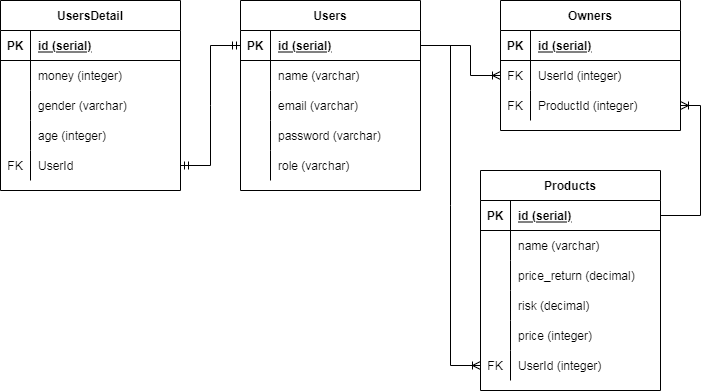

The diagram above was exported from draw.io. Its source (the exported page's mxGraphModel, read from the mxfile embedded in the PNG):
<mxGraphModel dx="868" dy="450" grid="1" gridSize="10" guides="1" tooltips="1" connect="1" arrows="1" fold="1" page="1" pageScale="1" pageWidth="850" pageHeight="1100" math="0" shadow="0">
  <root>
    <mxCell id="0" />
    <mxCell id="1" parent="0" />
    <mxCell id="S0IDWYUWULLK08OvpkF3-1" value="Users" style="shape=table;startSize=30;container=1;collapsible=1;childLayout=tableLayout;fixedRows=1;rowLines=0;fontStyle=1;align=center;resizeLast=1;" parent="1" vertex="1">
      <mxGeometry x="280" y="120" width="180" height="190" as="geometry" />
    </mxCell>
    <mxCell id="S0IDWYUWULLK08OvpkF3-2" value="" style="shape=partialRectangle;collapsible=0;dropTarget=0;pointerEvents=0;fillColor=none;top=0;left=0;bottom=1;right=0;points=[[0,0.5],[1,0.5]];portConstraint=eastwest;" parent="S0IDWYUWULLK08OvpkF3-1" vertex="1">
      <mxGeometry y="30" width="180" height="30" as="geometry" />
    </mxCell>
    <mxCell id="S0IDWYUWULLK08OvpkF3-3" value="PK" style="shape=partialRectangle;connectable=0;fillColor=none;top=0;left=0;bottom=0;right=0;fontStyle=1;overflow=hidden;" parent="S0IDWYUWULLK08OvpkF3-2" vertex="1">
      <mxGeometry width="30" height="30" as="geometry">
        <mxRectangle width="30" height="30" as="alternateBounds" />
      </mxGeometry>
    </mxCell>
    <mxCell id="S0IDWYUWULLK08OvpkF3-4" value="id (serial)" style="shape=partialRectangle;connectable=0;fillColor=none;top=0;left=0;bottom=0;right=0;align=left;spacingLeft=6;fontStyle=5;overflow=hidden;" parent="S0IDWYUWULLK08OvpkF3-2" vertex="1">
      <mxGeometry x="30" width="150" height="30" as="geometry">
        <mxRectangle width="150" height="30" as="alternateBounds" />
      </mxGeometry>
    </mxCell>
    <mxCell id="S0IDWYUWULLK08OvpkF3-14" style="shape=partialRectangle;collapsible=0;dropTarget=0;pointerEvents=0;fillColor=none;top=0;left=0;bottom=0;right=0;points=[[0,0.5],[1,0.5]];portConstraint=eastwest;" parent="S0IDWYUWULLK08OvpkF3-1" vertex="1">
      <mxGeometry y="60" width="180" height="30" as="geometry" />
    </mxCell>
    <mxCell id="S0IDWYUWULLK08OvpkF3-15" style="shape=partialRectangle;connectable=0;fillColor=none;top=0;left=0;bottom=0;right=0;editable=1;overflow=hidden;" parent="S0IDWYUWULLK08OvpkF3-14" vertex="1">
      <mxGeometry width="30" height="30" as="geometry">
        <mxRectangle width="30" height="30" as="alternateBounds" />
      </mxGeometry>
    </mxCell>
    <mxCell id="S0IDWYUWULLK08OvpkF3-16" value="name (varchar)" style="shape=partialRectangle;connectable=0;fillColor=none;top=0;left=0;bottom=0;right=0;align=left;spacingLeft=6;overflow=hidden;" parent="S0IDWYUWULLK08OvpkF3-14" vertex="1">
      <mxGeometry x="30" width="150" height="30" as="geometry">
        <mxRectangle width="150" height="30" as="alternateBounds" />
      </mxGeometry>
    </mxCell>
    <mxCell id="S0IDWYUWULLK08OvpkF3-5" value="" style="shape=partialRectangle;collapsible=0;dropTarget=0;pointerEvents=0;fillColor=none;top=0;left=0;bottom=0;right=0;points=[[0,0.5],[1,0.5]];portConstraint=eastwest;" parent="S0IDWYUWULLK08OvpkF3-1" vertex="1">
      <mxGeometry y="90" width="180" height="30" as="geometry" />
    </mxCell>
    <mxCell id="S0IDWYUWULLK08OvpkF3-6" value="" style="shape=partialRectangle;connectable=0;fillColor=none;top=0;left=0;bottom=0;right=0;editable=1;overflow=hidden;" parent="S0IDWYUWULLK08OvpkF3-5" vertex="1">
      <mxGeometry width="30" height="30" as="geometry">
        <mxRectangle width="30" height="30" as="alternateBounds" />
      </mxGeometry>
    </mxCell>
    <mxCell id="S0IDWYUWULLK08OvpkF3-7" value="email (varchar)" style="shape=partialRectangle;connectable=0;fillColor=none;top=0;left=0;bottom=0;right=0;align=left;spacingLeft=6;overflow=hidden;" parent="S0IDWYUWULLK08OvpkF3-5" vertex="1">
      <mxGeometry x="30" width="150" height="30" as="geometry">
        <mxRectangle width="150" height="30" as="alternateBounds" />
      </mxGeometry>
    </mxCell>
    <mxCell id="S0IDWYUWULLK08OvpkF3-8" value="" style="shape=partialRectangle;collapsible=0;dropTarget=0;pointerEvents=0;fillColor=none;top=0;left=0;bottom=0;right=0;points=[[0,0.5],[1,0.5]];portConstraint=eastwest;" parent="S0IDWYUWULLK08OvpkF3-1" vertex="1">
      <mxGeometry y="120" width="180" height="30" as="geometry" />
    </mxCell>
    <mxCell id="S0IDWYUWULLK08OvpkF3-9" value="" style="shape=partialRectangle;connectable=0;fillColor=none;top=0;left=0;bottom=0;right=0;editable=1;overflow=hidden;" parent="S0IDWYUWULLK08OvpkF3-8" vertex="1">
      <mxGeometry width="30" height="30" as="geometry">
        <mxRectangle width="30" height="30" as="alternateBounds" />
      </mxGeometry>
    </mxCell>
    <mxCell id="S0IDWYUWULLK08OvpkF3-10" value="password (varchar)" style="shape=partialRectangle;connectable=0;fillColor=none;top=0;left=0;bottom=0;right=0;align=left;spacingLeft=6;overflow=hidden;" parent="S0IDWYUWULLK08OvpkF3-8" vertex="1">
      <mxGeometry x="30" width="150" height="30" as="geometry">
        <mxRectangle width="150" height="30" as="alternateBounds" />
      </mxGeometry>
    </mxCell>
    <mxCell id="S0IDWYUWULLK08OvpkF3-11" value="" style="shape=partialRectangle;collapsible=0;dropTarget=0;pointerEvents=0;fillColor=none;top=0;left=0;bottom=0;right=0;points=[[0,0.5],[1,0.5]];portConstraint=eastwest;" parent="S0IDWYUWULLK08OvpkF3-1" vertex="1">
      <mxGeometry y="150" width="180" height="30" as="geometry" />
    </mxCell>
    <mxCell id="S0IDWYUWULLK08OvpkF3-12" value="" style="shape=partialRectangle;connectable=0;fillColor=none;top=0;left=0;bottom=0;right=0;editable=1;overflow=hidden;" parent="S0IDWYUWULLK08OvpkF3-11" vertex="1">
      <mxGeometry width="30" height="30" as="geometry">
        <mxRectangle width="30" height="30" as="alternateBounds" />
      </mxGeometry>
    </mxCell>
    <mxCell id="S0IDWYUWULLK08OvpkF3-13" value="role (varchar)" style="shape=partialRectangle;connectable=0;fillColor=none;top=0;left=0;bottom=0;right=0;align=left;spacingLeft=6;overflow=hidden;" parent="S0IDWYUWULLK08OvpkF3-11" vertex="1">
      <mxGeometry x="30" width="150" height="30" as="geometry">
        <mxRectangle width="150" height="30" as="alternateBounds" />
      </mxGeometry>
    </mxCell>
    <mxCell id="S0IDWYUWULLK08OvpkF3-17" value="UsersDetail" style="shape=table;startSize=30;container=1;collapsible=1;childLayout=tableLayout;fixedRows=1;rowLines=0;fontStyle=1;align=center;resizeLast=1;" parent="1" vertex="1">
      <mxGeometry x="40" y="120" width="180" height="190" as="geometry" />
    </mxCell>
    <mxCell id="S0IDWYUWULLK08OvpkF3-18" value="" style="shape=partialRectangle;collapsible=0;dropTarget=0;pointerEvents=0;fillColor=none;top=0;left=0;bottom=1;right=0;points=[[0,0.5],[1,0.5]];portConstraint=eastwest;" parent="S0IDWYUWULLK08OvpkF3-17" vertex="1">
      <mxGeometry y="30" width="180" height="30" as="geometry" />
    </mxCell>
    <mxCell id="S0IDWYUWULLK08OvpkF3-19" value="PK" style="shape=partialRectangle;connectable=0;fillColor=none;top=0;left=0;bottom=0;right=0;fontStyle=1;overflow=hidden;" parent="S0IDWYUWULLK08OvpkF3-18" vertex="1">
      <mxGeometry width="30" height="30" as="geometry">
        <mxRectangle width="30" height="30" as="alternateBounds" />
      </mxGeometry>
    </mxCell>
    <mxCell id="S0IDWYUWULLK08OvpkF3-20" value="id (serial)" style="shape=partialRectangle;connectable=0;fillColor=none;top=0;left=0;bottom=0;right=0;align=left;spacingLeft=6;fontStyle=5;overflow=hidden;" parent="S0IDWYUWULLK08OvpkF3-18" vertex="1">
      <mxGeometry x="30" width="150" height="30" as="geometry">
        <mxRectangle width="150" height="30" as="alternateBounds" />
      </mxGeometry>
    </mxCell>
    <mxCell id="S0IDWYUWULLK08OvpkF3-21" value="" style="shape=partialRectangle;collapsible=0;dropTarget=0;pointerEvents=0;fillColor=none;top=0;left=0;bottom=0;right=0;points=[[0,0.5],[1,0.5]];portConstraint=eastwest;" parent="S0IDWYUWULLK08OvpkF3-17" vertex="1">
      <mxGeometry y="60" width="180" height="30" as="geometry" />
    </mxCell>
    <mxCell id="S0IDWYUWULLK08OvpkF3-22" value="" style="shape=partialRectangle;connectable=0;fillColor=none;top=0;left=0;bottom=0;right=0;editable=1;overflow=hidden;" parent="S0IDWYUWULLK08OvpkF3-21" vertex="1">
      <mxGeometry width="30" height="30" as="geometry">
        <mxRectangle width="30" height="30" as="alternateBounds" />
      </mxGeometry>
    </mxCell>
    <mxCell id="S0IDWYUWULLK08OvpkF3-23" value="money (integer)" style="shape=partialRectangle;connectable=0;fillColor=none;top=0;left=0;bottom=0;right=0;align=left;spacingLeft=6;overflow=hidden;" parent="S0IDWYUWULLK08OvpkF3-21" vertex="1">
      <mxGeometry x="30" width="150" height="30" as="geometry">
        <mxRectangle width="150" height="30" as="alternateBounds" />
      </mxGeometry>
    </mxCell>
    <mxCell id="S0IDWYUWULLK08OvpkF3-24" value="" style="shape=partialRectangle;collapsible=0;dropTarget=0;pointerEvents=0;fillColor=none;top=0;left=0;bottom=0;right=0;points=[[0,0.5],[1,0.5]];portConstraint=eastwest;" parent="S0IDWYUWULLK08OvpkF3-17" vertex="1">
      <mxGeometry y="90" width="180" height="30" as="geometry" />
    </mxCell>
    <mxCell id="S0IDWYUWULLK08OvpkF3-25" value="" style="shape=partialRectangle;connectable=0;fillColor=none;top=0;left=0;bottom=0;right=0;editable=1;overflow=hidden;" parent="S0IDWYUWULLK08OvpkF3-24" vertex="1">
      <mxGeometry width="30" height="30" as="geometry">
        <mxRectangle width="30" height="30" as="alternateBounds" />
      </mxGeometry>
    </mxCell>
    <mxCell id="S0IDWYUWULLK08OvpkF3-26" value="gender (varchar)" style="shape=partialRectangle;connectable=0;fillColor=none;top=0;left=0;bottom=0;right=0;align=left;spacingLeft=6;overflow=hidden;" parent="S0IDWYUWULLK08OvpkF3-24" vertex="1">
      <mxGeometry x="30" width="150" height="30" as="geometry">
        <mxRectangle width="150" height="30" as="alternateBounds" />
      </mxGeometry>
    </mxCell>
    <mxCell id="S0IDWYUWULLK08OvpkF3-27" value="" style="shape=partialRectangle;collapsible=0;dropTarget=0;pointerEvents=0;fillColor=none;top=0;left=0;bottom=0;right=0;points=[[0,0.5],[1,0.5]];portConstraint=eastwest;" parent="S0IDWYUWULLK08OvpkF3-17" vertex="1">
      <mxGeometry y="120" width="180" height="30" as="geometry" />
    </mxCell>
    <mxCell id="S0IDWYUWULLK08OvpkF3-28" value="" style="shape=partialRectangle;connectable=0;fillColor=none;top=0;left=0;bottom=0;right=0;editable=1;overflow=hidden;" parent="S0IDWYUWULLK08OvpkF3-27" vertex="1">
      <mxGeometry width="30" height="30" as="geometry">
        <mxRectangle width="30" height="30" as="alternateBounds" />
      </mxGeometry>
    </mxCell>
    <mxCell id="S0IDWYUWULLK08OvpkF3-29" value="age (integer)" style="shape=partialRectangle;connectable=0;fillColor=none;top=0;left=0;bottom=0;right=0;align=left;spacingLeft=6;overflow=hidden;" parent="S0IDWYUWULLK08OvpkF3-27" vertex="1">
      <mxGeometry x="30" width="150" height="30" as="geometry">
        <mxRectangle width="150" height="30" as="alternateBounds" />
      </mxGeometry>
    </mxCell>
    <mxCell id="S0IDWYUWULLK08OvpkF3-30" style="shape=partialRectangle;collapsible=0;dropTarget=0;pointerEvents=0;fillColor=none;top=0;left=0;bottom=0;right=0;points=[[0,0.5],[1,0.5]];portConstraint=eastwest;" parent="S0IDWYUWULLK08OvpkF3-17" vertex="1">
      <mxGeometry y="150" width="180" height="30" as="geometry" />
    </mxCell>
    <mxCell id="S0IDWYUWULLK08OvpkF3-31" value="FK" style="shape=partialRectangle;connectable=0;fillColor=none;top=0;left=0;bottom=0;right=0;editable=1;overflow=hidden;" parent="S0IDWYUWULLK08OvpkF3-30" vertex="1">
      <mxGeometry width="30" height="30" as="geometry">
        <mxRectangle width="30" height="30" as="alternateBounds" />
      </mxGeometry>
    </mxCell>
    <mxCell id="S0IDWYUWULLK08OvpkF3-32" value="UserId" style="shape=partialRectangle;connectable=0;fillColor=none;top=0;left=0;bottom=0;right=0;align=left;spacingLeft=6;overflow=hidden;" parent="S0IDWYUWULLK08OvpkF3-30" vertex="1">
      <mxGeometry x="30" width="150" height="30" as="geometry">
        <mxRectangle width="150" height="30" as="alternateBounds" />
      </mxGeometry>
    </mxCell>
    <mxCell id="S0IDWYUWULLK08OvpkF3-33" value="Products" style="shape=table;startSize=30;container=1;collapsible=1;childLayout=tableLayout;fixedRows=1;rowLines=0;fontStyle=1;align=center;resizeLast=1;" parent="1" vertex="1">
      <mxGeometry x="520" y="290" width="180" height="220" as="geometry" />
    </mxCell>
    <mxCell id="S0IDWYUWULLK08OvpkF3-34" value="" style="shape=partialRectangle;collapsible=0;dropTarget=0;pointerEvents=0;fillColor=none;top=0;left=0;bottom=1;right=0;points=[[0,0.5],[1,0.5]];portConstraint=eastwest;" parent="S0IDWYUWULLK08OvpkF3-33" vertex="1">
      <mxGeometry y="30" width="180" height="30" as="geometry" />
    </mxCell>
    <mxCell id="S0IDWYUWULLK08OvpkF3-35" value="PK" style="shape=partialRectangle;connectable=0;fillColor=none;top=0;left=0;bottom=0;right=0;fontStyle=1;overflow=hidden;" parent="S0IDWYUWULLK08OvpkF3-34" vertex="1">
      <mxGeometry width="30" height="30" as="geometry">
        <mxRectangle width="30" height="30" as="alternateBounds" />
      </mxGeometry>
    </mxCell>
    <mxCell id="S0IDWYUWULLK08OvpkF3-36" value="id (serial)" style="shape=partialRectangle;connectable=0;fillColor=none;top=0;left=0;bottom=0;right=0;align=left;spacingLeft=6;fontStyle=5;overflow=hidden;" parent="S0IDWYUWULLK08OvpkF3-34" vertex="1">
      <mxGeometry x="30" width="150" height="30" as="geometry">
        <mxRectangle width="150" height="30" as="alternateBounds" />
      </mxGeometry>
    </mxCell>
    <mxCell id="S0IDWYUWULLK08OvpkF3-37" value="" style="shape=partialRectangle;collapsible=0;dropTarget=0;pointerEvents=0;fillColor=none;top=0;left=0;bottom=0;right=0;points=[[0,0.5],[1,0.5]];portConstraint=eastwest;" parent="S0IDWYUWULLK08OvpkF3-33" vertex="1">
      <mxGeometry y="60" width="180" height="30" as="geometry" />
    </mxCell>
    <mxCell id="S0IDWYUWULLK08OvpkF3-38" value="" style="shape=partialRectangle;connectable=0;fillColor=none;top=0;left=0;bottom=0;right=0;editable=1;overflow=hidden;" parent="S0IDWYUWULLK08OvpkF3-37" vertex="1">
      <mxGeometry width="30" height="30" as="geometry">
        <mxRectangle width="30" height="30" as="alternateBounds" />
      </mxGeometry>
    </mxCell>
    <mxCell id="S0IDWYUWULLK08OvpkF3-39" value="name (varchar)" style="shape=partialRectangle;connectable=0;fillColor=none;top=0;left=0;bottom=0;right=0;align=left;spacingLeft=6;overflow=hidden;" parent="S0IDWYUWULLK08OvpkF3-37" vertex="1">
      <mxGeometry x="30" width="150" height="30" as="geometry">
        <mxRectangle width="150" height="30" as="alternateBounds" />
      </mxGeometry>
    </mxCell>
    <mxCell id="S0IDWYUWULLK08OvpkF3-40" value="" style="shape=partialRectangle;collapsible=0;dropTarget=0;pointerEvents=0;fillColor=none;top=0;left=0;bottom=0;right=0;points=[[0,0.5],[1,0.5]];portConstraint=eastwest;" parent="S0IDWYUWULLK08OvpkF3-33" vertex="1">
      <mxGeometry y="90" width="180" height="30" as="geometry" />
    </mxCell>
    <mxCell id="S0IDWYUWULLK08OvpkF3-41" value="" style="shape=partialRectangle;connectable=0;fillColor=none;top=0;left=0;bottom=0;right=0;editable=1;overflow=hidden;" parent="S0IDWYUWULLK08OvpkF3-40" vertex="1">
      <mxGeometry width="30" height="30" as="geometry">
        <mxRectangle width="30" height="30" as="alternateBounds" />
      </mxGeometry>
    </mxCell>
    <mxCell id="S0IDWYUWULLK08OvpkF3-42" value="price_return (decimal)" style="shape=partialRectangle;connectable=0;fillColor=none;top=0;left=0;bottom=0;right=0;align=left;spacingLeft=6;overflow=hidden;" parent="S0IDWYUWULLK08OvpkF3-40" vertex="1">
      <mxGeometry x="30" width="150" height="30" as="geometry">
        <mxRectangle width="150" height="30" as="alternateBounds" />
      </mxGeometry>
    </mxCell>
    <mxCell id="S0IDWYUWULLK08OvpkF3-43" value="" style="shape=partialRectangle;collapsible=0;dropTarget=0;pointerEvents=0;fillColor=none;top=0;left=0;bottom=0;right=0;points=[[0,0.5],[1,0.5]];portConstraint=eastwest;" parent="S0IDWYUWULLK08OvpkF3-33" vertex="1">
      <mxGeometry y="120" width="180" height="30" as="geometry" />
    </mxCell>
    <mxCell id="S0IDWYUWULLK08OvpkF3-44" value="" style="shape=partialRectangle;connectable=0;fillColor=none;top=0;left=0;bottom=0;right=0;editable=1;overflow=hidden;" parent="S0IDWYUWULLK08OvpkF3-43" vertex="1">
      <mxGeometry width="30" height="30" as="geometry">
        <mxRectangle width="30" height="30" as="alternateBounds" />
      </mxGeometry>
    </mxCell>
    <mxCell id="S0IDWYUWULLK08OvpkF3-45" value="risk (decimal)" style="shape=partialRectangle;connectable=0;fillColor=none;top=0;left=0;bottom=0;right=0;align=left;spacingLeft=6;overflow=hidden;" parent="S0IDWYUWULLK08OvpkF3-43" vertex="1">
      <mxGeometry x="30" width="150" height="30" as="geometry">
        <mxRectangle width="150" height="30" as="alternateBounds" />
      </mxGeometry>
    </mxCell>
    <mxCell id="S0IDWYUWULLK08OvpkF3-46" style="shape=partialRectangle;collapsible=0;dropTarget=0;pointerEvents=0;fillColor=none;top=0;left=0;bottom=0;right=0;points=[[0,0.5],[1,0.5]];portConstraint=eastwest;" parent="S0IDWYUWULLK08OvpkF3-33" vertex="1">
      <mxGeometry y="150" width="180" height="30" as="geometry" />
    </mxCell>
    <mxCell id="S0IDWYUWULLK08OvpkF3-47" style="shape=partialRectangle;connectable=0;fillColor=none;top=0;left=0;bottom=0;right=0;editable=1;overflow=hidden;" parent="S0IDWYUWULLK08OvpkF3-46" vertex="1">
      <mxGeometry width="30" height="30" as="geometry">
        <mxRectangle width="30" height="30" as="alternateBounds" />
      </mxGeometry>
    </mxCell>
    <mxCell id="S0IDWYUWULLK08OvpkF3-48" value="price (integer)" style="shape=partialRectangle;connectable=0;fillColor=none;top=0;left=0;bottom=0;right=0;align=left;spacingLeft=6;overflow=hidden;" parent="S0IDWYUWULLK08OvpkF3-46" vertex="1">
      <mxGeometry x="30" width="150" height="30" as="geometry">
        <mxRectangle width="150" height="30" as="alternateBounds" />
      </mxGeometry>
    </mxCell>
    <mxCell id="S0IDWYUWULLK08OvpkF3-49" style="shape=partialRectangle;collapsible=0;dropTarget=0;pointerEvents=0;fillColor=none;top=0;left=0;bottom=0;right=0;points=[[0,0.5],[1,0.5]];portConstraint=eastwest;" parent="S0IDWYUWULLK08OvpkF3-33" vertex="1">
      <mxGeometry y="180" width="180" height="30" as="geometry" />
    </mxCell>
    <mxCell id="S0IDWYUWULLK08OvpkF3-50" value="FK" style="shape=partialRectangle;connectable=0;fillColor=none;top=0;left=0;bottom=0;right=0;editable=1;overflow=hidden;" parent="S0IDWYUWULLK08OvpkF3-49" vertex="1">
      <mxGeometry width="30" height="30" as="geometry">
        <mxRectangle width="30" height="30" as="alternateBounds" />
      </mxGeometry>
    </mxCell>
    <mxCell id="S0IDWYUWULLK08OvpkF3-51" value="UserId (integer)" style="shape=partialRectangle;connectable=0;fillColor=none;top=0;left=0;bottom=0;right=0;align=left;spacingLeft=6;overflow=hidden;" parent="S0IDWYUWULLK08OvpkF3-49" vertex="1">
      <mxGeometry x="30" width="150" height="30" as="geometry">
        <mxRectangle width="150" height="30" as="alternateBounds" />
      </mxGeometry>
    </mxCell>
    <mxCell id="S0IDWYUWULLK08OvpkF3-52" value="Owners" style="shape=table;startSize=30;container=1;collapsible=1;childLayout=tableLayout;fixedRows=1;rowLines=0;fontStyle=1;align=center;resizeLast=1;" parent="1" vertex="1">
      <mxGeometry x="540" y="120" width="180" height="130" as="geometry" />
    </mxCell>
    <mxCell id="S0IDWYUWULLK08OvpkF3-53" value="" style="shape=partialRectangle;collapsible=0;dropTarget=0;pointerEvents=0;fillColor=none;top=0;left=0;bottom=1;right=0;points=[[0,0.5],[1,0.5]];portConstraint=eastwest;" parent="S0IDWYUWULLK08OvpkF3-52" vertex="1">
      <mxGeometry y="30" width="180" height="30" as="geometry" />
    </mxCell>
    <mxCell id="S0IDWYUWULLK08OvpkF3-54" value="PK" style="shape=partialRectangle;connectable=0;fillColor=none;top=0;left=0;bottom=0;right=0;fontStyle=1;overflow=hidden;" parent="S0IDWYUWULLK08OvpkF3-53" vertex="1">
      <mxGeometry width="30" height="30" as="geometry">
        <mxRectangle width="30" height="30" as="alternateBounds" />
      </mxGeometry>
    </mxCell>
    <mxCell id="S0IDWYUWULLK08OvpkF3-55" value="id (serial)" style="shape=partialRectangle;connectable=0;fillColor=none;top=0;left=0;bottom=0;right=0;align=left;spacingLeft=6;fontStyle=5;overflow=hidden;" parent="S0IDWYUWULLK08OvpkF3-53" vertex="1">
      <mxGeometry x="30" width="150" height="30" as="geometry">
        <mxRectangle width="150" height="30" as="alternateBounds" />
      </mxGeometry>
    </mxCell>
    <mxCell id="S0IDWYUWULLK08OvpkF3-56" value="" style="shape=partialRectangle;collapsible=0;dropTarget=0;pointerEvents=0;fillColor=none;top=0;left=0;bottom=0;right=0;points=[[0,0.5],[1,0.5]];portConstraint=eastwest;" parent="S0IDWYUWULLK08OvpkF3-52" vertex="1">
      <mxGeometry y="60" width="180" height="30" as="geometry" />
    </mxCell>
    <mxCell id="S0IDWYUWULLK08OvpkF3-57" value="FK" style="shape=partialRectangle;connectable=0;fillColor=none;top=0;left=0;bottom=0;right=0;editable=1;overflow=hidden;" parent="S0IDWYUWULLK08OvpkF3-56" vertex="1">
      <mxGeometry width="30" height="30" as="geometry">
        <mxRectangle width="30" height="30" as="alternateBounds" />
      </mxGeometry>
    </mxCell>
    <mxCell id="S0IDWYUWULLK08OvpkF3-58" value="UserId (integer)" style="shape=partialRectangle;connectable=0;fillColor=none;top=0;left=0;bottom=0;right=0;align=left;spacingLeft=6;overflow=hidden;" parent="S0IDWYUWULLK08OvpkF3-56" vertex="1">
      <mxGeometry x="30" width="150" height="30" as="geometry">
        <mxRectangle width="150" height="30" as="alternateBounds" />
      </mxGeometry>
    </mxCell>
    <mxCell id="S0IDWYUWULLK08OvpkF3-59" value="" style="shape=partialRectangle;collapsible=0;dropTarget=0;pointerEvents=0;fillColor=none;top=0;left=0;bottom=0;right=0;points=[[0,0.5],[1,0.5]];portConstraint=eastwest;" parent="S0IDWYUWULLK08OvpkF3-52" vertex="1">
      <mxGeometry y="90" width="180" height="30" as="geometry" />
    </mxCell>
    <mxCell id="S0IDWYUWULLK08OvpkF3-60" value="FK" style="shape=partialRectangle;connectable=0;fillColor=none;top=0;left=0;bottom=0;right=0;editable=1;overflow=hidden;" parent="S0IDWYUWULLK08OvpkF3-59" vertex="1">
      <mxGeometry width="30" height="30" as="geometry">
        <mxRectangle width="30" height="30" as="alternateBounds" />
      </mxGeometry>
    </mxCell>
    <mxCell id="S0IDWYUWULLK08OvpkF3-61" value="ProductId (integer)" style="shape=partialRectangle;connectable=0;fillColor=none;top=0;left=0;bottom=0;right=0;align=left;spacingLeft=6;overflow=hidden;" parent="S0IDWYUWULLK08OvpkF3-59" vertex="1">
      <mxGeometry x="30" width="150" height="30" as="geometry">
        <mxRectangle width="150" height="30" as="alternateBounds" />
      </mxGeometry>
    </mxCell>
    <mxCell id="S0IDWYUWULLK08OvpkF3-65" value="" style="edgeStyle=entityRelationEdgeStyle;fontSize=12;html=1;endArrow=ERmandOne;startArrow=ERmandOne;rounded=0;entryX=0;entryY=0.5;entryDx=0;entryDy=0;exitX=1;exitY=0.5;exitDx=0;exitDy=0;" parent="1" source="S0IDWYUWULLK08OvpkF3-30" target="S0IDWYUWULLK08OvpkF3-2" edge="1">
      <mxGeometry width="100" height="100" relative="1" as="geometry">
        <mxPoint x="390" y="280" as="sourcePoint" />
        <mxPoint x="490" y="180" as="targetPoint" />
      </mxGeometry>
    </mxCell>
    <mxCell id="S0IDWYUWULLK08OvpkF3-66" value="" style="edgeStyle=orthogonalEdgeStyle;fontSize=12;html=1;endArrow=ERoneToMany;rounded=0;exitX=1;exitY=0.5;exitDx=0;exitDy=0;entryX=1;entryY=0.5;entryDx=0;entryDy=0;" parent="1" source="S0IDWYUWULLK08OvpkF3-34" target="S0IDWYUWULLK08OvpkF3-59" edge="1">
      <mxGeometry width="100" height="100" relative="1" as="geometry">
        <mxPoint x="390" y="380" as="sourcePoint" />
        <mxPoint x="520" y="225" as="targetPoint" />
        <Array as="points">
          <mxPoint x="740" y="335" />
          <mxPoint x="740" y="225" />
        </Array>
      </mxGeometry>
    </mxCell>
    <mxCell id="S0IDWYUWULLK08OvpkF3-67" value="" style="edgeStyle=orthogonalEdgeStyle;fontSize=12;html=1;endArrow=ERoneToMany;rounded=0;entryX=0;entryY=0.5;entryDx=0;entryDy=0;exitX=1;exitY=0.5;exitDx=0;exitDy=0;" parent="1" source="S0IDWYUWULLK08OvpkF3-2" target="S0IDWYUWULLK08OvpkF3-56" edge="1">
      <mxGeometry width="100" height="100" relative="1" as="geometry">
        <mxPoint x="390" y="380" as="sourcePoint" />
        <mxPoint x="490" y="280" as="targetPoint" />
        <Array as="points">
          <mxPoint x="510" y="165" />
          <mxPoint x="510" y="195" />
        </Array>
      </mxGeometry>
    </mxCell>
    <mxCell id="S0IDWYUWULLK08OvpkF3-68" value="" style="edgeStyle=entityRelationEdgeStyle;fontSize=12;html=1;endArrow=ERoneToMany;rounded=0;entryX=0;entryY=0.5;entryDx=0;entryDy=0;exitX=1;exitY=0.5;exitDx=0;exitDy=0;" parent="1" source="S0IDWYUWULLK08OvpkF3-2" target="S0IDWYUWULLK08OvpkF3-49" edge="1">
      <mxGeometry width="100" height="100" relative="1" as="geometry">
        <mxPoint x="390" y="380" as="sourcePoint" />
        <mxPoint x="490" y="280" as="targetPoint" />
      </mxGeometry>
    </mxCell>
  </root>
</mxGraphModel>